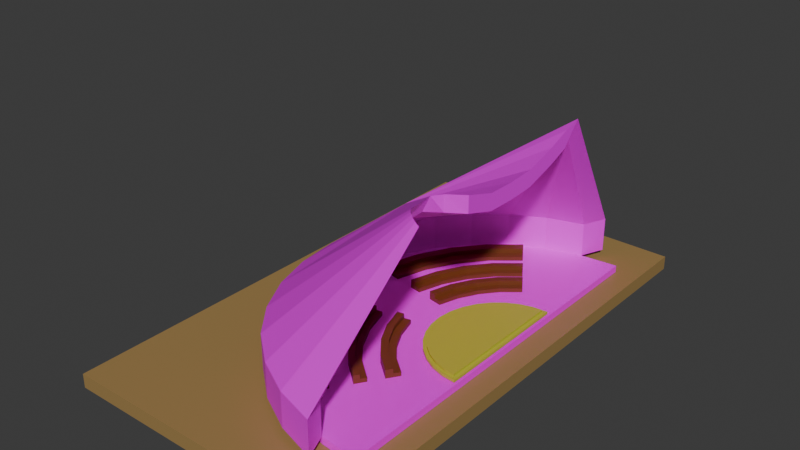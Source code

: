 # Source: Chapiteau.blend  (saved by Blender 4.0.36; exported with 4.5.12 LTS)
import bpy
from mathutils import Matrix  # noqa: F401  (used for matrix-valued properties, if any)

bpy.ops.wm.read_factory_settings(use_empty=True)
scene = bpy.context.scene
scene.name = 'Scene'

# ---- images (referenced by path relative to the original .blend; pixels are not part of the script)
import os
ASSET_DIR = os.environ.get("B2B_ASSET_DIR", "")  # directory of the original .blend (textures are referenced by path, not embedded)
HERE = os.path.dirname(os.path.abspath(__file__))  # packed textures are extracted next to this script under _unpacked/

def load_image(name, relpath, width, height, colorspace="sRGB"):
    """Load a texture the original file referenced (path relative to the .blend, or extracted next to this script)."""
    p = next((c for c in (os.path.join(HERE, relpath), os.path.join(ASSET_DIR, relpath)) if relpath and os.path.exists(c)), "")
    if p:
        img = bpy.data.images.load(p, check_existing=True)
        img.name = name
    else:  # same state as the original file: an image datablock whose file is absent (Cycles renders it pink)
        img = bpy.data.images.new(name, width, height)
        img.source = "FILE"
        img.filepath = "//" + (relpath or name)
    img.colorspace_settings.name = colorspace
    return img
img_untitled = load_image('Untitled', '', 1024, 1024, 'sRGB')

# ---- materials (node trees are filled in below, after node groups)
mat_material_002 = bpy.data.materials.new('Material.002')
mat_material_002.use_transparent_shadow = False
mat_capiteau = bpy.data.materials.new('capiteau')
mat_capiteau.use_transparent_shadow = False
mat_material_003 = bpy.data.materials.new('Material.003')
mat_material_003.use_transparent_shadow = False
mat_material = bpy.data.materials.new('Material')
mat_material.use_transparent_shadow = False

# ---- material node trees
mat_material_002.use_nodes = True; mat_material_002.node_tree.nodes.clear()
_N = mat_material_002.node_tree.nodes; _L = mat_material_002.node_tree.links
n0 = _N.new('ShaderNodeBsdfPrincipled'); n0.name = 'Principled BSDF'; n0.location = (10, 300)
n0.inputs[0].default_value = (0.3486, 0.2216, 0.07884, 1.0)
n0.inputs[3].default_value = 1.45
n1 = _N.new('ShaderNodeOutputMaterial'); n1.name = 'Material Output'; n1.location = (300, 300)
_L.new(n0.outputs[0], n1.inputs[0])
n1.is_active_output = True
mat_capiteau.use_nodes = True; mat_capiteau.node_tree.nodes.clear()
_N = mat_capiteau.node_tree.nodes; _L = mat_capiteau.node_tree.links
n0 = _N.new('ShaderNodeBsdfPrincipled'); n0.name = 'Principled BSDF'; n0.location = (10, 300)
n0.inputs[3].default_value = 1.45
n1 = _N.new('ShaderNodeOutputMaterial'); n1.name = 'Material Output'; n1.location = (300, 300)
n2 = _N.new('ShaderNodeTexImage'); n2.name = 'Image Texture'; n2.location = (-280, 280)
n2.image = img_untitled
_L.new(n0.outputs[0], n1.inputs[0])
_L.new(n2.outputs[0], n0.inputs[0])
n1.is_active_output = True
mat_material_003.use_nodes = True; mat_material_003.node_tree.nodes.clear()
_N = mat_material_003.node_tree.nodes; _L = mat_material_003.node_tree.links
n0 = _N.new('ShaderNodeBsdfPrincipled'); n0.name = 'Principled BSDF'; n0.location = (10, 300)
n0.inputs[0].default_value = (0.179, 0.04641, 0.01175, 1.0)
n0.inputs[3].default_value = 1.45
n1 = _N.new('ShaderNodeOutputMaterial'); n1.name = 'Material Output'; n1.location = (300, 300)
_L.new(n0.outputs[0], n1.inputs[0])
n1.is_active_output = True
mat_material.use_nodes = True; mat_material.node_tree.nodes.clear()
_N = mat_material.node_tree.nodes; _L = mat_material.node_tree.links
n0 = _N.new('ShaderNodeBsdfPrincipled'); n0.name = 'Principled BSDF'; n0.location = (10, 300)
n0.inputs[0].default_value = (0.505, 0.5007, 0.04082, 1.0)
n0.inputs[3].default_value = 1.45
n1 = _N.new('ShaderNodeOutputMaterial'); n1.name = 'Material Output'; n1.location = (300, 300)
_L.new(n0.outputs[0], n1.inputs[0])
n1.is_active_output = True

# ---- world
world_world = bpy.data.worlds.new('World'); scene.world = world_world
world_world.use_nodes = True; world_world.node_tree.nodes.clear()
_N = world_world.node_tree.nodes; _L = world_world.node_tree.links
n0 = _N.new('ShaderNodeOutputWorld'); n0.name = 'World Output'; n0.location = (300, 300)
n1 = _N.new('ShaderNodeBackground'); n1.name = 'Background'; n1.location = (10, 300)
n1.inputs[0].default_value = (0.05088, 0.05088, 0.05088, 1.0)
_L.new(n1.outputs[0], n0.inputs[0])
n0.is_active_output = True
world_world.color = (0.05088, 0.05088, 0.05088)
world_world.use_sun_shadow = False
world_world.sun_shadow_jitter_overblur = 0.0

# ---- meshes
me_cube_001 = bpy.data.meshes.new('Cube.001')
me_cube_001.from_pydata([(-17.5, -17.5, -0.6397), (-17.5, -17.5, 0.6397), (-17.5, 17.5, -0.6397), (-17.5, 17.5, 0.6397), (-0.004248, 17.5, -0.6397), (-0.004248, 17.5, 0.6397), (0.3155, -17.5, -0.6397), (0.3155, -17.5, 0.6397), (0.3155, 17.51, -0.6397), (0.3155, 17.51, 0.6397), (0.3155, 17.5, -0.6397), (0.3155, 17.5, 0.6397)], [], [(0, 1, 3, 2), (2, 3, 5, 4), (1, 0, 6, 7), (7, 6, 8, 9), (4, 5, 11, 10), (1, 7, 9, 11, 3), (2, 4, 10, 8, 6, 0)])
_uv = me_cube_001.uv_layers.new(name='UVMap')
_uv.uv.foreach_set('vector', [0.375, 0.0, 0.625, 0.0, 0.625, 0.25, 0.375, 0.25, 0.375, 0.25, 0.625, 0.25, 0.625, 0.25, 0.375, 0.25, 0.625, 0.0, 0.375, 0.0, 0.375, 0.0, 0.625, 0.0, 0.625, 0.0, 0.375, 0.0, 0.375, 0.0, 0.625, 0.0, 0.375, 0.25, 0.625, 0.25, 0.625, 0.25, 0.375, 0.25, 0.625, 0.0, 0.625, 0.0, 0.625, 0.0, 0.0, 0.0, 0.625, 0.25, 0.375, 0.25, 0.375, 0.25, 0.375, 0.25, 0.375, 0.0, 0.375, 0.0, 0.375, 0.0])
me_cube_001.materials.append(mat_material_002)
me_cube_001.update()
me_cube_002 = bpy.data.meshes.new('Cube.002')
me_cube_002.from_pydata([(0.0, 17.5, 1.0), (-3.414, -17.16, 1.0), (-6.697, -16.17, 1.0), (-9.722, -14.55, 1.0), (-12.37, -12.37, 1.0), (-14.55, -9.722, 1.0), (-16.17, -6.697, 1.0), (-17.16, -3.414, 1.0), (-17.5, 0.0, 1.0), (-17.16, 3.414, 1.0), (-16.17, 6.697, 1.0), (-14.55, 9.722, 1.0), (-12.37, 12.37, 1.0), (-9.722, 14.55, 1.0), (-6.697, 16.17, 1.0), (-3.414, 17.16, 1.0), (-0.08194, 17.49, 1.0), (0.0, -17.5, 1.0), (-3.414, -17.16, 1.0), (-6.697, -16.17, 1.0), (-9.722, -14.55, 1.0), (-12.37, -12.37, 1.0), (-14.55, -9.722, 1.0), (-16.17, -6.697, 1.0), (-17.16, -3.414, 1.0), (-17.5, 0.0, 1.0), (-17.16, 3.414, 1.0), (-16.17, 6.697, 1.0), (-14.55, 9.722, 1.0), (-12.37, 12.37, 1.0), (-9.722, 14.55, 1.0), (-6.697, 16.17, 1.0), (-3.414, 17.16, 1.0), (-0.08194, 17.49, 1.0), (0.0, -17.5, 1.0), (-2.514, -19.36, 1.0), (-6.217, -18.23, 1.0), (-9.629, -16.41, 1.0), (-12.62, -13.96, 1.0), (-15.07, -10.96, 1.0), (-16.9, -7.553, 1.0), (-18.02, -3.85, 1.0), (-18.4, 6.068e-05, 1.0), (-18.02, 3.85, 1.0), (-16.9, 7.553, 1.0), (-15.07, 10.97, 1.0), (-12.62, 13.96, 1.0), (-9.629, 16.41, 1.0), (-6.217, 18.23, 1.0), (-2.514, 19.36, 1.0), (-6.697, -16.17, 4.166), (-3.414, -17.16, 4.166), (-9.722, -14.55, 4.166), (-12.37, -12.37, 4.166), (-14.55, -9.722, 4.166), (-16.17, -6.697, 4.166), (-17.16, -3.414, 4.166), (-17.5, 0.0, 4.166), (-17.16, 3.414, 4.166), (-16.17, 6.697, 4.166), (-14.55, 9.722, 4.166), (-12.37, 12.37, 4.166), (-9.722, 14.55, 4.166), (-6.697, 16.17, 4.166), (-3.414, 17.16, 4.166), (-6.217, -18.23, 4.166), (-2.514, -19.36, 4.166), (-9.629, -16.41, 4.166), (-12.62, -13.96, 4.166), (-15.07, -10.96, 4.166), (-16.9, -7.553, 4.166), (-18.02, -3.85, 4.166), (-18.4, 6.068e-05, 4.166), (-18.02, 3.85, 4.166), (-16.9, 7.553, 4.166), (-15.07, 10.97, 4.166), (-12.62, 13.96, 4.166), (-6.217, 18.23, 4.166), (-2.514, 19.36, 4.166), (0.0, 0.0, 1.0), (0.0, -8.75, 1.0), (0.0, 8.75, 1.0), (-0.8615, 8.75, 16.32), (0.0, 0.0, 14.05), (0.0, 8.75, 17.77), (0.0, 0.0, 15.5), (-10.04, 0.0, 9.273), (-10.04, 0.0, 10.62), (0.0, 5.187, 15.05), (0.0, 2.399, 14.2), (0.0, 7.162, 15.84), (0.0, -5.274, 14.93), (0.0, -2.486, 14.08), (0.0, 5.187, 16.51), (0.0, 2.399, 15.66), (0.0, 7.162, 17.3), (0.0, -5.274, 16.38), (0.0, -2.486, 15.53), (-12.62, 13.96, 4.181), (-9.629, 16.41, 4.181), (-6.217, 18.23, 4.181), (-3.414, -17.16, 1.0), (-3.414, 17.16, 1.0), (-2.514, -19.36, 1.0), (-2.514, 19.36, 1.0), (-2.48, -8.574, 15.77), (-2.059, -6.956, 16.3), (-0.6818, -4.916, 15.99), (-1.544, -6.061, 16.27), (-2.116, -9.061, 15.86), (-1.718, -9.459, 15.92), (-1.306, -9.789, 15.92), (-0.8638, -10.07, 15.88), (-0.368, -10.3, 15.78), (-2.517, -8.572, 15.74), (-3.489, -8.398, 14.23), (-2.822, -6.881, 14.81), (-1.501, -6.092, 14.86), (-1.222, -9.938, 14.6), (-1.675, -9.784, 14.62), (-2.111, -9.568, 14.6), (-2.545, -9.28, 14.54), (-2.993, -8.901, 14.43), (-3.474, -8.4, 14.24), (-6.697, -16.17, 0.3564), (-3.414, -17.16, 0.3564), (-9.722, -14.55, 0.3564), (-12.37, -12.37, 0.3564), (-14.55, -9.722, 0.3564), (-16.17, -6.697, 0.3564), (-17.16, -3.414, 0.3564), (-17.5, 0.0, 0.3564), (-17.16, 3.414, 0.3564), (-16.17, 6.697, 0.3564), (-14.55, 9.722, 0.3564), (-12.37, 12.37, 0.3564), (-9.722, 14.55, 0.3564), (-6.697, 16.17, 0.3564), (-3.414, 17.16, 0.3564), (-0.08194, 17.49, 0.3564), (-1.284e-09, 17.5, 0.3564), (-1.284e-09, -8.75, 0.3564), (-1.284e-09, -17.5, 0.3564), (-1.284e-09, 8.75, 0.3564), (-1.284e-09, 0.0, 0.3564), (-6.697, -16.17, 1.0), (-3.414, -17.16, 1.0), (-9.722, -14.55, 1.0), (-12.37, -12.37, 1.0), (-14.55, -9.722, 1.0), (-16.17, -6.697, 1.0), (-17.16, -3.414, 1.0), (-16.17, 6.697, 1.0), (-17.16, 3.414, 1.0), (-14.55, 9.722, 1.0), (-12.37, 12.37, 1.0), (-9.722, 14.55, 1.0), (-6.697, 16.17, 1.0), (-3.414, 17.16, 1.0), (-14.55, -9.722, 4.166), (-12.37, -12.37, 4.166), (-9.722, -14.55, 4.166), (-6.697, -16.17, 4.166), (-3.414, -17.16, 4.166), (-3.414, 17.16, 4.166), (-6.697, 16.17, 4.166), (-16.17, -6.697, 4.166), (-17.16, -3.414, 4.166), (-16.17, 6.697, 4.166), (-17.16, 3.414, 4.166), (-14.55, 9.722, 4.166), (-12.37, 12.37, 4.166), (-9.722, 14.55, 4.166)], [(86, 87), (79, 146), (79, 145), (79, 147), (79, 148), (79, 149), (79, 150), (79, 151), (25, 79), (79, 153), (79, 152), (79, 154), (79, 155), (79, 156), (79, 157), (79, 158), (125, 144), (124, 144), (126, 144), (127, 144), (128, 144), (129, 144), (130, 144), (131, 144), (132, 144), (133, 144), (134, 144), (135, 144), (136, 144), (137, 144), (138, 144)], [(4, 127, 126, 3), (11, 10, 27, 28), (4, 3, 20, 21), (1, 17, 34, 18), (12, 11, 28, 29), (5, 4, 21, 22), (13, 12, 29, 30), (6, 5, 22, 23), (14, 13, 30, 31), (7, 6, 23, 24), (15, 14, 31, 32), (8, 7, 24, 25), (16, 15, 32, 33), (9, 8, 25, 26), (2, 1, 18, 19), (10, 9, 26, 27), (3, 2, 19, 20), (24, 56, 167, 151), (31, 32, 158, 157), (30, 31, 157, 156), (45, 75, 76, 46), (29, 30, 156, 155), (44, 74, 75, 45), (66, 103, 101, 51), (56, 55, 166, 167), (43, 73, 74, 44), (28, 29, 155, 154), (42, 72, 73, 43), (55, 54, 159, 166), (64, 63, 77, 78), (57, 72, 71, 56), (113, 118, 112), (58, 73, 72, 57), (50, 65, 66, 51), (59, 74, 73, 58), (52, 67, 65, 50), (60, 75, 74, 59), (53, 68, 67, 52), (61, 76, 75, 60), (54, 69, 68, 53), (55, 70, 69, 54), (56, 71, 70, 55), (48, 77, 78, 49), (25, 57, 56, 24), (35, 66, 65, 36), (26, 58, 57, 25), (36, 65, 67, 37), (27, 28, 154, 152), (37, 67, 68, 38), (54, 53, 160, 159), (38, 68, 69, 39), (26, 27, 152, 153), (39, 69, 70, 40), (53, 52, 161, 160), (40, 70, 71, 41), (52, 50, 162, 161), (41, 71, 72, 42), (120, 119, 50, 52), (86, 56, 57), (56, 86, 55), (115, 55, 86, 116), (57, 58, 86), (58, 59, 86), (82, 86, 59), (59, 60, 82), (60, 61, 82), (61, 62, 82), (62, 63, 82), (64, 82, 63), (78, 77, 84), (75, 84, 76), (84, 75, 74), (73, 87, 74), (74, 87, 84), (87, 73, 72), (71, 87, 72), (71, 70, 87), (105, 106, 87, 70, 114), (83, 92, 86), (83, 86, 89), (89, 86, 88), (88, 86, 90), (86, 82, 90), (92, 91, 86), (91, 117, 86), (47, 46, 98, 99), (48, 47, 99, 100), (100, 99, 62, 63), (62, 99, 98, 61), (84, 100, 99), (84, 99, 98), (85, 87, 97), (97, 87, 107, 96), (107, 87, 108), (85, 94, 87), (94, 93, 87), (93, 95, 87), (87, 95, 84), (84, 95, 90, 82), (88, 90, 95, 93), (89, 88, 93, 94), (85, 83, 89, 94), (85, 97, 92, 83), (92, 97, 96, 91), (78, 64, 102, 104), (47, 48, 31, 30), (47, 30, 29, 46), (29, 46, 45, 28), (28, 27, 44, 45), (27, 26, 43, 44), (26, 43, 42, 25), (25, 42, 41, 24), (24, 41, 40, 23), (23, 22, 39, 40), (22, 39, 38, 21), (21, 38, 37, 20), (20, 19, 36, 37), (104, 102, 31, 48), (36, 19, 101, 103), (87, 106, 108), (65, 66, 113, 112), (67, 65, 112, 111), (68, 67, 111, 110), (70, 69, 109, 114), (69, 68, 110, 109), (86, 117, 116), (55, 115, 123, 122, 54), (54, 122, 121, 53), (53, 121, 120, 52), (51, 50, 119, 118), (107, 108, 96), (106, 116, 117, 108), (105, 114, 123, 115, 116, 106), (123, 114, 105, 109, 122), (122, 109, 121), (110, 120, 121, 109), (111, 119, 120, 110), (111, 112, 118, 119), (84, 82, 164, 78), (118, 113, 66, 163), (91, 96, 108, 117), (124, 125, 142, 141, 144, 143, 140, 139, 138, 137, 136, 135, 134, 133, 132, 131, 130, 129, 128, 127, 126), (1, 125, 142, 17), (12, 135, 134, 11), (5, 128, 127, 4), (13, 136, 135, 12), (6, 129, 128, 5), (14, 137, 136, 13), (7, 130, 129, 6), (15, 138, 137, 14), (8, 131, 130, 7), (16, 139, 138, 15), (79, 144, 143, 81), (9, 132, 131, 8), (2, 124, 125, 1), (0, 140, 139, 16), (80, 141, 144, 79), (10, 133, 132, 9), (3, 126, 124, 2), (17, 142, 141, 80), (81, 143, 140, 0), (11, 134, 133, 10), (0, 16, 33, 32, 64, 102, 31, 30, 29, 28, 27, 26, 25, 24, 23, 22, 21, 20, 19, 101, 51, 18, 34, 17, 80, 79, 81), (151, 167, 166, 150), (150, 166, 159, 149), (149, 159, 160, 148), (148, 160, 161, 147), (147, 161, 162, 145), (145, 162, 163, 146), (158, 164, 165, 157), (152, 168, 169, 153), (154, 170, 168, 152), (155, 171, 170, 154), (156, 172, 171, 155), (157, 165, 172, 156), (59, 58, 169, 168), (18, 19, 145, 146), (51, 18, 146, 163), (60, 59, 168, 170), (19, 20, 147, 145), (61, 60, 170, 171), (20, 21, 148, 147), (21, 22, 149, 148), (62, 61, 171, 172), (32, 64, 164, 158), (63, 62, 172, 165), (22, 23, 150, 149), (58, 26, 153, 169), (64, 63, 165, 164), (23, 24, 151, 150), (50, 51, 163, 162)])
_uv = me_cube_002.uv_layers.new(name='UVMap')
_uv.uv.foreach_set('vector', [0.0, 0.0, 0.0, 0.0, 0.0, 0.0, 0.0, 0.0, 0.0, 0.0, 0.0, 0.0, 0.0, 0.0, 0.0, 0.0, 0.0, 0.0, 0.0, 0.0, 0.0, 0.0, 0.0, 0.0, 0.0, 0.0, 0.0, 0.0, 0.0, 0.0, 0.0, 0.0, 0.0, 0.0, 0.0, 0.0, 0.0, 0.0, 0.0, 0.0, 0.0, 0.0, 0.0, 0.0, 0.0, 0.0, 0.0, 0.0, 0.0, 0.0, 0.0, 0.0, 0.0, 0.0, 0.0, 0.0, 0.0, 0.0, 0.0, 0.0, 0.0, 0.0, 0.0, 0.0, 0.0, 0.0, 0.0, 0.0, 0.0, 0.0, 0.0, 0.0, 0.0, 0.0, 0.0, 0.0, 0.0, 0.0, 0.0, 0.0, 0.0, 0.0, 0.0, 0.0, 0.0, 0.0, 0.0, 0.0, 0.0, 0.0, 0.0, 0.0, 0.0, 0.0, 0.0, 0.0, 0.0, 0.0, 0.0, 0.0, 0.0, 0.0, 0.0, 0.0, 0.0, 0.0, 0.0, 0.0, 0.0, 0.0, 0.0, 0.0, 0.0, 0.0, 0.0, 0.0, 0.0, 0.0, 0.0, 0.0, 0.0, 0.0, 0.0, 0.0, 0.0, 0.0, 0.0, 0.0, 0.0, 0.0, 0.0, 0.0, 0.0, 0.0, 0.0, 0.0, 0.0, 0.0, 0.0, 0.0, 0.0, 0.0, 0.0, 0.0, 0.0, 0.0, 0.0, 0.0, 0.0, 0.0, 0.0, 0.0, 0.0, 0.0, 0.0, 0.0, 0.0, 0.0, 0.0, 0.0, 0.0, 0.0, 0.0, 0.0, 0.0, 0.0, 0.0, 0.0, 0.0, 0.0, 0.0, 0.0, 0.0, 0.0, 0.0, 0.0, 0.0, 0.0, 0.0, 0.0, 0.0, 0.0, 0.0, 0.0, 0.0, 0.0, 0.0, 0.0, 0.0, 0.0, 0.0, 0.0, 0.0, 0.0, 0.0, 0.0, 0.0, 0.0, 0.0, 0.0, 0.0, 0.0, 0.0, 0.0, 0.0, 0.0, 0.0, 0.0, 0.0, 0.0, 0.0, 0.0, 0.0, 0.0, 0.0, 0.0, 0.0, 0.0, 0.0, 0.0, 0.0, 0.0, 0.0, 0.0, 0.0, 0.0, 0.0, 0.0, 0.0, 0.0, 0.0, 0.0, 0.0, 0.0, 0.0, 0.0, 0.0, 0.0, 0.0, 0.0, 0.0, 0.0, 0.0, 0.0, 0.0, 0.0, 0.0, 0.0, 0.0, 0.0, 0.0, 0.0, 0.0, 0.0, 0.0, 0.0, 0.0, 0.0, 0.0, 0.0, 0.0, 0.0, 0.0, 0.0, 0.0, 0.0, 0.0, 0.0, 0.0, 0.0, 0.0, 0.0, 0.0, 0.0, 0.0, 0.0, 0.0, 0.0, 0.0, 0.0, 0.0, 0.0, 0.0, 0.0, 0.0, 0.0, 0.0, 0.0, 0.0, 0.0, 0.0, 0.0, 0.0, 0.0, 0.0, 0.0, 0.0, 0.0, 0.0, 0.0, 0.0, 0.0, 0.0, 0.0, 0.0, 0.0, 0.0, 0.0, 0.0, 0.0, 0.0, 0.0, 0.0, 0.0, 0.0, 0.0, 0.0, 0.0, 0.0, 0.0, 0.0, 0.0, 0.0, 0.0, 0.0, 0.0, 0.0, 0.0, 0.0, 0.0, 0.0, 0.0, 0.0, 0.0, 0.0, 0.0, 0.0, 0.0, 0.0, 0.0, 0.0, 0.0, 0.0, 0.0, 0.0, 0.0, 0.0, 0.0, 0.0, 0.0, 0.0, 0.0, 0.0, 0.0, 0.0, 0.0, 0.0, 0.0, 0.0, 0.0, 0.0, 0.0, 0.0, 0.0, 0.0, 0.0, 0.0, 0.0, 0.0, 0.0, 0.0, 0.0, 0.0, 0.0, 0.0, 0.0, 0.0, 0.0, 0.0, 0.0, 0.0, 0.0, 0.0, 0.0, 0.0, 0.0, 0.0, 0.0, 0.0, 0.0, 0.0, 0.0, 0.0, 0.0, 0.0, 0.0, 0.0, 0.0, 0.0, 0.0, 0.0, 0.0, 0.0, 0.0, 0.0, 0.0, 0.0, 0.0, 0.0, 0.0, 0.0, 0.0, 0.0, 0.0, 0.0, 0.0, 0.0, 0.0, 0.0, 0.0, 0.0, 0.0, 0.0, 0.0, 0.0, 0.0, 0.0, 0.0, 0.0, 0.0, 0.0, 0.0, 0.0, 0.0, 0.0, 0.0, 0.0, 0.0, 0.0, 0.0, 0.0, 0.0, 0.0, 0.0, 0.0, 0.0, 0.0, 0.0, 0.0, 0.0, 0.0, 0.0, 0.0, 0.0, 0.0, 0.0, 0.0, 0.0, 0.0, 0.0, 0.0, 0.0, 0.0, 0.0, 0.0, 0.0, 0.0, 0.0, 0.0, 0.0, 0.0, 0.0, 0.0, 0.0, 0.0, 0.0, 0.0, 0.0, 0.0, 0.0, 0.0, 0.0, 0.0, 0.0, 0.0, 0.0, 0.0, 0.0, 0.0, 0.0, 0.0, 0.0, 0.0, 0.0, 0.0, 0.0, 0.0, 0.0, 0.0, 0.0, 0.0, 0.0, 0.0, 0.0, 0.0, 0.0, 0.0, 0.0, 0.0, 0.0, 0.0, 0.0, 0.0, 0.0, 0.0, 0.0, 0.0, 0.0, 0.0, 0.0, 0.0, 0.0, 0.0, 0.0, 0.0, 0.0, 0.0, 0.0, 0.0, 0.0, 0.0, 0.0, 0.0, 0.0, 0.0, 0.0, 0.0, 0.0, 0.0, 0.0, 0.0, 0.0, 0.0, 0.0, 0.0, 0.0, 0.0, 0.0, 0.0, 0.0, 0.0, 0.0, 0.0, 0.0, 0.0, 0.0, 0.0, 0.0, 0.0, 0.0, 0.0, 0.0, 0.0, 0.0, 0.0, 0.0, 0.0, 0.0, 0.0, 0.0, 0.0, 0.0, 0.0, 0.0, 0.0, 0.0, 0.0, 0.0, 0.0, 0.0, 0.0, 0.0, 0.0, 0.0, 0.0, 0.0, 0.0, 0.0, 0.0, 0.0, 0.0, 0.0, 0.0, 0.0, 0.0, 0.0, 0.0, 0.0, 0.0, 0.0, 0.0, 0.0, 0.0, 0.0, 0.0, 0.0, 0.0, 0.0, 0.0, 0.0, 0.0, 0.0, 0.0, 0.0, 0.0, 0.0, 0.0, 0.0, 0.0, 0.0, 0.0, 0.0, 0.0, 0.0, 0.0, 0.0, 0.0, 0.0, 0.0, 0.0, 0.0, 0.0, 0.0, 0.0, 0.0, 0.0, 0.0, 0.0, 0.0, 0.0, 0.0, 0.0, 0.0, 0.0, 0.0, 0.0, 0.0, 0.0, 0.0, 0.0, 0.0, 0.0, 0.0, 0.0, 0.0, 0.0, 0.0, 0.0, 0.0, 0.0, 0.0, 0.0, 0.0, 0.0, 0.0, 0.0, 0.0, 0.0, 0.0, 0.0, 0.0, 0.0, 0.0, 0.0, 0.0, 0.0, 0.0, 0.0, 0.0, 0.0, 0.0, 0.0, 0.0, 0.0, 0.0, 0.0, 0.0, 0.0, 0.0, 0.0, 0.0, 0.0, 0.0, 0.0, 0.0, 0.0, 0.0, 0.0, 0.0, 0.0, 0.0, 0.0, 0.0, 0.0, 0.0, 0.0, 0.0, 0.0, 0.0, 0.0, 0.0, 0.0, 0.0, 0.0, 0.0, 0.0, 0.0, 0.0, 0.0, 0.0, 0.0, 0.0, 0.0, 0.0, 0.0, 0.0, 0.0, 0.0, 0.0, 0.0, 0.0, 0.0, 0.0, 0.0, 0.0, 0.0, 0.0, 0.0, 0.0, 0.0, 0.0, 0.0, 0.0, 0.0, 0.0, 0.0, 0.0, 0.0, 0.0, 0.0, 0.0, 0.0, 0.0, 0.0, 0.0, 0.0, 0.0, 0.0, 0.0, 0.0, 0.0, 0.0, 0.0, 0.0, 0.0, 0.0, 0.0, 0.0, 0.0, 0.0, 0.0, 0.0, 0.0, 0.0, 0.0, 0.0, 0.0, 0.0, 0.0, 0.0, 0.0, 0.0, 0.0, 0.0, 0.0, 0.0, 0.0, 0.0, 0.0, 0.0, 0.0, 0.0, 0.0, 0.0, 0.0, 0.0, 0.0, 0.0, 0.0, 0.0, 0.0, 0.0, 0.0, 0.0, 0.0, 0.0, 0.0, 0.0, 0.0, 0.0, 0.0, 0.0, 0.0, 0.0, 0.0, 0.0, 0.0, 0.0, 0.0, 0.0, 0.0, 0.0, 0.0, 0.0, 0.0, 0.0, 0.0, 0.0, 0.0, 0.0, 0.0, 0.0, 0.0, 0.0, 0.0, 0.0, 0.0, 0.0, 0.0, 0.0, 0.0, 0.0, 0.0, 0.0, 0.0, 0.0, 0.0, 0.0, 0.0, 0.0, 0.0, 0.0, 0.0, 0.0, 0.0, 0.0, 0.0, 0.0, 0.0, 0.0, 0.0, 0.0, 0.0, 0.0, 0.0, 0.0, 0.0, 0.0, 0.0, 0.0, 0.0, 0.0, 0.0, 0.0, 0.0, 0.0, 0.0, 0.0, 0.0, 0.0, 0.0, 0.0, 0.0, 0.0, 0.0, 0.0, 0.0, 0.0, 0.0, 0.0, 0.0, 0.0, 0.0, 0.0, 0.0, 0.0, 0.0, 0.0, 0.0, 0.0, 0.0, 0.0, 0.0, 0.0, 0.0, 0.0, 0.0, 0.0, 0.0, 0.0, 0.0, 0.0, 0.0, 0.0, 0.0, 0.0, 0.0, 0.0, 0.0, 0.0, 0.0, 0.0, 0.0, 0.0, 0.0, 0.0, 0.0, 0.0, 0.0, 0.0, 0.0, 0.0, 0.0, 0.0, 0.0, 0.0, 0.0, 0.0, 0.0, 0.0, 0.0, 0.0, 0.0, 0.0, 0.0, 0.0, 0.0, 0.0, 0.0, 0.0, 0.0, 0.0, 0.0, 0.0, 0.0, 0.0, 0.0, 0.0, 0.0, 0.0, 0.0, 0.0, 0.0, 0.0, 0.0, 0.0, 0.0, 0.0, 0.0, 0.0, 0.0, 0.0, 0.0, 0.0, 0.0, 0.0, 0.0, 0.0, 0.0, 0.0, 0.0, 0.0, 0.0, 0.0, 0.0, 0.0, 0.0, 0.0, 0.0, 0.0, 0.0, 0.0, 0.0, 0.0, 0.0, 0.0, 0.0, 0.0, 0.0, 0.0, 0.0, 0.0, 0.0, 0.0, 0.0, 0.0, 0.0, 0.0, 0.0, 0.0, 0.0, 0.0, 0.0, 0.0, 0.0, 0.0, 0.0, 0.0, 0.0, 0.0, 0.0, 0.0, 0.0, 0.0, 0.0, 0.0, 0.0, 0.0, 0.0, 0.0, 0.0, 0.0, 0.0, 0.0, 0.0, 0.0, 0.0, 0.0, 0.0, 0.0, 0.0, 0.0, 0.0, 0.0, 0.0, 0.0, 0.0, 0.0, 0.0, 0.0, 0.0, 0.0, 0.0, 0.0, 0.0, 0.0, 0.0, 0.0, 0.0, 0.0, 0.0, 0.0, 0.0, 0.0, 0.0, 0.0, 0.0, 0.0, 0.0, 0.0, 0.0, 0.0, 0.0, 0.0, 0.0, 0.0, 0.0, 0.0, 0.0, 0.0, 0.0, 0.0, 0.0, 0.0, 0.0, 0.0, 0.0, 0.0, 0.0, 0.0, 0.0, 0.0, 0.0, 0.0, 0.0, 0.0, 0.0, 0.0, 0.0, 0.0, 0.0, 0.0, 0.0, 0.0, 0.0, 0.0, 0.0, 0.0, 0.0, 0.0, 0.0, 0.0, 0.0, 0.0, 0.0, 0.0, 0.0, 0.0, 0.0, 0.0, 0.0, 0.0, 0.0, 0.0, 0.0, 0.0, 0.0, 0.0, 0.0, 0.0, 0.0, 0.0, 0.0, 0.0, 0.0, 0.0, 0.0, 0.0, 0.0, 0.0, 0.0, 0.0, 0.0, 0.0, 0.0, 0.0, 0.0, 0.0, 0.0, 0.0, 0.0, 0.0, 0.0, 0.0, 0.0, 0.0, 0.0, 0.0, 0.0, 0.0, 0.0, 0.0, 0.0, 0.0, 0.0, 0.0, 0.0, 0.0, 0.0, 0.0, 0.0, 0.0, 0.0, 0.0, 0.0, 0.0, 0.0, 0.0, 0.0, 0.0, 0.0, 0.0, 0.0, 0.0, 0.0, 0.0, 0.0, 0.0, 0.0, 0.0, 0.0, 0.0, 0.0, 0.0, 0.0, 0.0, 0.0, 0.0, 0.0, 0.0, 0.0, 0.0, 0.0, 0.0, 0.0, 0.0, 0.0, 0.0, 0.0, 0.0, 0.0, 0.0, 0.0, 0.0, 0.0, 0.0, 0.0, 0.0, 0.0, 0.0, 0.0, 0.0, 0.0, 0.0, 0.0, 0.0, 0.0, 0.0, 0.0, 0.0, 0.0, 0.0, 0.0, 0.0, 0.0, 0.0, 0.0, 0.0, 0.0, 0.0, 0.0, 0.0, 0.0, 0.0, 0.0, 0.0, 0.0, 0.0, 0.0, 0.0, 0.0, 0.0, 0.0, 0.0, 0.0, 0.0, 0.0, 0.0, 0.0, 0.0, 0.0, 0.0, 0.0, 0.0, 0.0, 0.0, 0.0, 0.0, 0.0, 0.0, 0.0, 0.0, 0.0, 0.0, 0.0, 0.0, 0.0, 0.0, 0.0, 0.0, 0.0, 0.0, 0.0, 0.0, 0.0, 0.0, 0.0, 0.0, 0.0, 0.0, 0.0, 0.0, 0.0, 0.0, 0.0, 0.0, 0.0, 0.0, 0.0, 0.0, 0.0, 0.0, 0.0, 0.0, 0.0, 0.0, 0.0, 0.0, 0.0, 0.0, 0.0, 0.0, 0.0, 0.0, 0.0, 0.0, 0.0, 0.0, 0.0, 0.0, 0.0, 0.0, 0.0, 0.0, 0.0, 0.0, 0.0, 0.0, 0.0, 0.0, 0.0, 0.0, 0.0, 0.0, 0.0, 0.0, 0.0, 0.0, 0.0, 0.0, 0.0, 0.0, 0.0, 0.0, 0.0, 0.0, 0.0, 0.0, 0.0, 0.0, 0.0, 0.0, 0.0, 0.0, 0.0, 0.0, 0.0, 0.0, 0.0, 0.0, 0.0, 0.0, 0.0, 0.0, 0.0, 0.0, 0.0, 0.0, 0.0, 0.0, 0.0, 0.0, 0.0, 0.0, 0.0, 0.0, 0.0, 0.0, 0.0, 0.0, 0.0, 0.0, 0.0, 0.0, 0.0, 0.0, 0.0, 0.0, 0.0, 0.0, 0.0, 0.0, 0.0, 0.0, 0.0, 0.0, 0.0, 0.0, 0.0, 0.0, 0.0, 0.0, 0.0, 0.0, 0.0, 0.0, 0.0, 0.0, 0.0, 0.0, 0.0, 0.0, 0.0, 0.0, 0.0, 0.0, 0.0, 0.0, 0.0, 0.0, 0.0, 0.0, 0.0, 0.0, 0.0, 0.0, 0.0, 0.0, 0.0, 0.0, 0.0, 0.0, 0.0, 0.0, 0.0, 0.0, 0.0, 0.0, 0.0, 0.0, 0.0, 0.0, 0.0, 0.0, 0.0, 0.0, 0.0, 0.0, 0.0, 0.0, 0.0, 0.0, 0.0, 0.0, 0.0, 0.0, 0.0, 0.0, 0.0, 0.0, 0.0, 0.0, 0.0, 0.0, 0.0, 0.0, 0.0, 0.0, 0.0, 0.0, 0.0, 0.0, 0.0, 0.0, 0.0, 0.0, 0.0, 0.0, 0.0, 0.0, 0.0, 0.0, 0.0, 0.0, 0.0, 0.0, 0.0, 0.0, 0.0, 0.0, 0.0, 0.0, 0.0, 0.0, 0.0, 0.0, 0.0, 0.0, 0.0, 0.0, 0.0, 0.0, 0.0, 0.0, 0.0, 0.0, 0.0, 0.0, 0.0, 0.0, 0.0, 0.0, 0.0, 0.0, 0.0, 0.0, 0.0, 0.0, 0.0, 0.0, 0.0, 0.0, 0.0, 0.0, 0.0, 0.0, 0.0, 0.0, 0.0, 0.0, 0.0, 0.0, 0.0, 0.0, 0.0, 0.0, 0.0, 0.0, 0.0, 0.0, 0.0, 0.0])
me_cube_002.materials.append(mat_capiteau)
me_cube_002.update()
me_circle_005 = bpy.data.meshes.new('Circle.005')
me_circle_005.from_pydata([(-0.5556, 0.8315, 0.0), (-0.7071, 0.7071, 0.0), (-0.8315, 0.5556, 0.0), (-0.9239, 0.3827, 0.0), (-0.9808, 0.1951, 0.0), (-0.9808, -0.1951, 0.0), (-0.9239, -0.3827, 0.0), (-0.8315, -0.5556, 0.0), (-0.7071, -0.7071, 0.0), (-0.5556, -0.8315, 0.0), (-0.8588, 1.285, 0.0), (-1.093, 1.093, 0.0), (-1.285, 0.8588, 0.0), (-1.428, 0.5916, 0.0), (-1.516, 0.3016, 0.0), (-1.516, -0.3016, 0.0), (-1.428, -0.5916, 0.0), (-1.285, -0.8588, 0.0), (-1.093, -1.093, 0.0), (-0.8588, -1.285, 0.0), (-0.7751, 1.16, 0.0), (-0.9865, 0.9865, 0.0), (-1.16, 0.7751, 0.0), (-1.289, 0.5339, 0.0), (-1.368, 0.2722, 0.0), (-1.368, -0.2722, 0.0), (-1.289, -0.5339, 0.0), (-1.16, -0.7751, 0.0), (-0.9865, -0.9865, 0.0), (-0.7751, -1.16, 0.0), (-0.6814, 1.02, 0.0), (-0.8672, 0.8672, 0.0), (-1.02, 0.6814, 0.0), (-1.133, 0.4693, 0.0), (-1.203, 0.2393, 0.0), (-1.203, -0.2393, 0.0), (-1.133, -0.4693, 0.0), (-1.02, -0.6814, 0.0), (-0.8672, -0.8672, 0.0), (-0.6814, -1.02, 0.0), (-0.6271, 0.9385, 0.0), (-0.7981, 0.7981, 0.0), (-0.9385, 0.6271, 0.0), (-1.043, 0.4319, 0.0), (-1.107, 0.2202, 0.0), (-1.107, -0.2202, 0.0), (-1.043, -0.4319, 0.0), (-0.9385, -0.6271, 0.0), (-0.7981, -0.7981, 0.0), (-0.6271, -0.9385, 0.0), (-0.4918, 0.7361, 0.0), (-0.626, 0.626, 0.0), (-0.7361, 0.4918, 0.0), (-0.8179, 0.3388, 0.0), (-0.8683, 0.1727, 0.0), (-0.8683, -0.1727, 0.0), (-0.8179, -0.3388, 0.0), (-0.7361, -0.4918, 0.0), (-0.626, -0.626, 0.0), (-0.4918, -0.7361, 0.0), (-0.5237, -0.7838, 0.0), (-1.285, -0.8588, 0.07268), (-1.516, -0.3016, 0.07268), (-1.428, -0.5916, 0.07268), (-0.9245, -0.1839, 0.0), (-0.9245, 0.1839, 0.0), (-1.516, 0.3016, 0.07268), (-1.428, 0.5916, 0.07268), (-1.285, 0.8588, 0.07268), (-0.5237, 0.7838, 0.0), (-0.6542, -0.9791, 0.0), (-0.8588, 1.285, 0.07268), (-1.093, 1.093, 0.07268), (-0.5556, -0.8315, 0.07268), (-1.155, -0.2297, 0.0), (-1.155, 0.2297, 0.0), (-0.7071, -0.7071, 0.07268), (-0.8315, -0.5556, 0.07268), (-0.9808, -0.1951, 0.07268), (-0.6542, 0.9791, 0.0), (-0.817, 1.223, 0.0), (-0.9239, -0.3827, 0.07268), (-0.9808, 0.1951, 0.07268), (-0.9239, 0.3827, 0.07268), (-1.442, 0.2869, 0.0), (-1.442, -0.2869, 0.0), (-0.8315, 0.5556, 0.07268), (-0.5556, 0.8315, 0.07268), (-0.7071, 0.7071, 0.07268), (-0.817, -1.223, 0.0), (-0.7071, 0.7071, 0.03493), (-0.5556, 0.8315, 0.03493), (-0.8315, 0.5556, 0.03493), (-0.9239, 0.3827, 0.03493), (-0.9808, 0.1951, 0.03493), (-0.9239, -0.3827, 0.03493), (-0.9808, -0.1951, 0.03493), (-0.8315, -0.5556, 0.03493), (-0.7071, -0.7071, 0.03493), (-0.5556, -0.8315, 0.03493), (-0.5237, -0.7838, 0.03493), (-0.4918, -0.7361, 0.03493), (-1.093, 1.093, 0.03493), (-0.8588, 1.285, 0.03493), (-1.285, 0.8588, 0.03493), (-1.428, 0.5916, 0.03493), (-1.516, 0.3016, 0.03493), (-1.428, -0.5916, 0.03493), (-1.516, -0.3016, 0.03493), (-1.285, -0.8588, 0.03493), (-1.093, -1.093, 0.03493), (-0.8588, -1.285, 0.03493), (-0.9865, 0.9865, 0.03493), (-0.7751, 1.16, 0.03493), (-1.16, 0.7751, 0.03493), (-1.289, 0.5339, 0.03493), (-1.368, 0.2722, 0.03493), (-1.289, -0.5339, 0.03493), (-1.368, -0.2722, 0.03493), (-1.16, -0.7751, 0.03493), (-0.9865, -0.9865, 0.03493), (-0.7751, -1.16, 0.03493), (-0.8672, 0.8672, 0.03493), (-0.6814, 1.02, 0.03493), (-1.02, 0.6814, 0.03493), (-1.133, 0.4693, 0.03493), (-1.203, 0.2393, 0.03493), (-1.133, -0.4693, 0.03493), (-1.203, -0.2393, 0.03493), (-1.02, -0.6814, 0.03493), (-0.8672, -0.8672, 0.03493), (-0.6814, -1.02, 0.03493), (-0.7981, 0.7981, 0.03493), (-0.6271, 0.9385, 0.03493), (-0.9385, 0.6271, 0.03493), (-1.043, 0.4319, 0.03493), (-1.107, 0.2202, 0.03493), (-1.043, -0.4319, 0.03493), (-1.107, -0.2202, 0.03493), (-0.9385, -0.6271, 0.03493), (-0.7981, -0.7981, 0.03493), (-0.6271, -0.9385, 0.03493), (-0.626, 0.626, 0.03493), (-0.4918, 0.7361, 0.03493), (-0.7361, 0.4918, 0.03493), (-0.8179, 0.3388, 0.03493), (-0.8683, 0.1727, 0.03493), (-0.8179, -0.3388, 0.03493), (-0.8683, -0.1727, 0.03493), (-0.7361, -0.4918, 0.03493), (-0.626, -0.626, 0.03493), (-0.6665, -0.6665, 0.03493), (-0.7838, -0.5237, 0.03493), (-0.8709, -0.3607, 0.03493), (-0.9245, -0.1839, 0.03493), (-0.9245, 0.1839, 0.03493), (-0.8709, 0.3607, 0.03493), (-0.7838, 0.5237, 0.03493), (-0.6665, 0.6665, 0.03493), (-0.5237, 0.7838, 0.03493), (-0.6542, -0.9791, 0.03493), (-0.8327, -0.8327, 0.03493), (-0.9791, -0.6542, 0.03493), (-1.088, -0.4506, 0.03493), (-1.155, -0.2297, 0.03493), (-1.155, 0.2297, 0.03493), (-1.088, 0.4506, 0.03493), (-0.9791, 0.6542, 0.03493), (-0.8327, 0.8327, 0.03493), (-0.6542, 0.9791, 0.03493), (-0.817, 1.223, 0.03493), (-1.04, 1.04, 0.03493), (-1.223, 0.817, 0.03493), (-1.359, 0.5627, 0.03493), (-1.442, 0.2869, 0.03493), (-1.442, -0.2869, 0.03493), (-1.359, -0.5627, 0.03493), (-1.223, -0.817, 0.03493), (-1.04, -1.04, 0.03493), (-0.817, -1.223, 0.03493), (-1.093, -1.093, 0.07268), (-0.8588, -1.285, 0.07268), (-0.8672, 0.8672, 0.07268), (-0.6814, 1.02, 0.07268), (-1.02, 0.6814, 0.07268), (-1.133, 0.4693, 0.07268), (-1.203, 0.2393, 0.07268), (-1.133, -0.4693, 0.07268), (-1.203, -0.2393, 0.07268), (-1.02, -0.6814, 0.07268), (-0.8672, -0.8672, 0.07268), (-0.6814, -1.02, 0.07268), (-0.5237, -0.7838, 0.07268), (-0.6665, -0.6665, 0.07268), (-0.7838, -0.5237, 0.07268), (-0.8709, -0.3607, 0.07268), (-0.9245, -0.1839, 0.07268), (-0.9245, 0.1839, 0.07268), (-0.8709, 0.3607, 0.07268), (-0.7838, 0.5237, 0.07268), (-0.6665, 0.6665, 0.07268), (-0.5237, 0.7838, 0.07268), (-0.6542, -0.9791, 0.07268), (-0.8327, -0.8327, 0.07268), (-0.9791, -0.6542, 0.07268), (-1.088, -0.4506, 0.07268), (-1.155, -0.2297, 0.07268), (-1.155, 0.2297, 0.07268), (-1.088, 0.4506, 0.07268), (-0.9791, 0.6542, 0.07268), (-0.8327, 0.8327, 0.07268), (-0.6542, 0.9791, 0.07268), (-0.817, 1.223, 0.07268), (-1.04, 1.04, 0.07268), (-1.223, 0.817, 0.07268), (-1.359, 0.5627, 0.07268), (-1.442, 0.2869, 0.07268), (-1.442, -0.2869, 0.07268), (-1.359, -0.5627, 0.07268), (-1.223, -0.817, 0.07268), (-1.04, -1.04, 0.07268), (-0.817, -1.223, 0.07268)], [], [(41, 132, 134, 42), (64, 154, 148, 55), (24, 116, 174, 84), (40, 133, 132, 41), (19, 111, 110, 18), (18, 110, 109, 17), (17, 109, 107, 16), (39, 131, 130, 38), (16, 107, 108, 15), (38, 130, 129, 37), (80, 170, 113, 20), (37, 129, 127, 36), (58, 150, 101, 59), (36, 127, 128, 35), (57, 149, 150, 58), (79, 169, 133, 40), (0, 91, 159, 69), (14, 106, 105, 13), (56, 147, 149, 57), (13, 105, 104, 12), (30, 123, 169, 79), (55, 148, 147, 56), (12, 104, 102, 11), (34, 126, 125, 33), (89, 179, 111, 19), (11, 102, 103, 10), (33, 125, 124, 32), (44, 136, 165, 75), (65, 155, 94, 4), (32, 124, 122, 31), (53, 145, 146, 54), (59, 101, 100, 60), (75, 165, 126, 34), (31, 122, 123, 30), (52, 144, 145, 53), (74, 164, 138, 45), (5, 96, 154, 64), (15, 108, 175, 85), (51, 142, 144, 52), (9, 99, 98, 8), (35, 128, 164, 74), (50, 143, 142, 51), (8, 98, 97, 7), (28, 120, 121, 29), (84, 174, 106, 14), (7, 97, 95, 6), (27, 119, 120, 28), (49, 141, 160, 70), (151, 100, 101, 150), (152, 151, 150, 149), (153, 152, 149, 147), (154, 153, 147, 148), (156, 155, 146, 145), (157, 156, 145, 144), (158, 157, 144, 142), (159, 158, 142, 143), (161, 160, 141, 140), (162, 161, 140, 139), (163, 162, 139, 137), (164, 163, 137, 138), (166, 165, 136, 135), (167, 166, 135, 134), (168, 167, 134, 132), (169, 168, 132, 133), (170, 171, 112, 113), (171, 172, 114, 112), (172, 173, 115, 114), (173, 174, 116, 115), (175, 176, 117, 118), (176, 177, 119, 117), (177, 178, 120, 119), (178, 179, 121, 120), (108, 62, 217, 175), (109, 61, 63, 107), (154, 196, 195, 153), (174, 216, 66, 106), (107, 63, 62, 108), (156, 198, 197, 155), (106, 66, 67, 105), (157, 199, 198, 156), (105, 67, 68, 104), (158, 200, 199, 157), (104, 68, 72, 102), (159, 201, 200, 158), (103, 71, 212, 170), (102, 72, 71, 103), (91, 87, 201, 159), (161, 203, 202, 160), (162, 204, 203, 161), (99, 73, 76, 98), (163, 205, 204, 162), (98, 76, 77, 97), (131, 191, 190, 130), (164, 206, 205, 163), (97, 77, 81, 95), (130, 190, 189, 129), (42, 134, 135, 43), (20, 113, 112, 21), (85, 175, 118, 25), (54, 146, 155, 65), (43, 135, 136, 44), (21, 112, 114, 22), (1, 90, 91, 0), (22, 114, 115, 23), (2, 92, 90, 1), (23, 115, 116, 24), (3, 93, 92, 2), (45, 138, 137, 46), (10, 103, 170, 80), (4, 94, 93, 3), (29, 121, 179, 89), (69, 159, 143, 50), (46, 137, 139, 47), (47, 139, 140, 48), (25, 118, 117, 26), (70, 160, 131, 39), (60, 100, 99, 9), (48, 140, 141, 49), (26, 117, 119, 27), (6, 95, 96, 5), (87, 88, 200, 201), (88, 86, 199, 200), (86, 83, 198, 199), (83, 82, 197, 198), (78, 81, 195, 196), (81, 77, 194, 195), (77, 76, 193, 194), (76, 73, 192, 193), (183, 182, 210, 211), (182, 184, 209, 210), (184, 185, 208, 209), (185, 186, 207, 208), (188, 187, 205, 206), (187, 189, 204, 205), (189, 190, 203, 204), (190, 191, 202, 203), (180, 181, 221, 220), (61, 180, 220, 219), (63, 61, 219, 218), (62, 63, 218, 217), (67, 66, 216, 215), (68, 67, 215, 214), (72, 68, 214, 213), (71, 72, 213, 212), (153, 195, 194, 152), (110, 180, 61, 109), (152, 194, 193, 151), (111, 181, 180, 110), (151, 193, 192, 100), (160, 202, 191, 131), (179, 221, 181, 111), (178, 220, 221, 179), (177, 219, 220, 178), (176, 218, 219, 177), (128, 188, 206, 164), (175, 217, 218, 176), (165, 207, 186, 126), (173, 215, 216, 174), (172, 214, 215, 173), (122, 182, 183, 123), (171, 213, 214, 172), (100, 192, 73, 99), (124, 184, 182, 122), (170, 212, 213, 171), (90, 88, 87, 91), (123, 183, 211, 169), (125, 185, 184, 124), (92, 86, 88, 90), (169, 211, 210, 168), (126, 186, 185, 125), (93, 83, 86, 92), (168, 210, 209, 167), (127, 187, 188, 128), (94, 82, 83, 93), (167, 209, 208, 166), (96, 78, 196, 154), (129, 189, 187, 127), (95, 81, 78, 96), (166, 208, 207, 165), (155, 197, 82, 94)])
_uv = me_circle_005.uv_layers.new(name='UVMap')
_uv.uv.foreach_set('vector', [0.0, 0.0, 0.0, 0.0, 0.0, 0.0, 0.0, 0.0, 0.0, 0.0, 0.0, 0.0, 0.0, 0.0, 0.0, 0.0, 0.0, 0.0, 0.0, 0.0, 0.0, 0.0, 0.0, 0.0, 0.0, 0.0, 0.0, 0.0, 0.0, 0.0, 0.0, 0.0, 0.0, 0.0, 0.0, 0.0, 0.0, 0.0, 0.0, 0.0, 0.0, 0.0, 0.0, 0.0, 0.0, 0.0, 0.0, 0.0, 0.0, 0.0, 0.0, 0.0, 0.0, 0.0, 0.0, 0.0, 0.0, 0.0, 0.0, 0.0, 0.0, 0.0, 0.0, 0.0, 0.0, 0.0, 0.0, 0.0, 0.0, 0.0, 0.0, 0.0, 0.0, 0.0, 0.0, 0.0, 0.0, 0.0, 0.0, 0.0, 0.0, 0.0, 0.0, 0.0, 0.0, 0.0, 0.0, 0.0, 0.0, 0.0, 0.0, 0.0, 0.0, 0.0, 0.0, 0.0, 0.0, 0.0, 0.0, 0.0, 0.0, 0.0, 0.0, 0.0, 0.0, 0.0, 0.0, 0.0, 0.0, 0.0, 0.0, 0.0, 0.0, 0.0, 0.0, 0.0, 0.0, 0.0, 0.0, 0.0, 0.0, 0.0, 0.0, 0.0, 0.0, 0.0, 0.0, 0.0, 0.0, 0.0, 0.0, 0.0, 0.0, 0.0, 0.0, 0.0, 0.0, 0.0, 0.0, 0.0, 0.0, 0.0, 0.0, 0.0, 0.0, 0.0, 0.0, 0.0, 0.0, 0.0, 0.0, 0.0, 0.0, 0.0, 0.0, 0.0, 0.0, 0.0, 0.0, 0.0, 0.0, 0.0, 0.0, 0.0, 0.0, 0.0, 0.0, 0.0, 0.0, 0.0, 0.0, 0.0, 0.0, 0.0, 0.0, 0.0, 0.0, 0.0, 0.0, 0.0, 0.0, 0.0, 0.0, 0.0, 0.0, 0.0, 0.0, 0.0, 0.0, 0.0, 0.0, 0.0, 0.0, 0.0, 0.0, 0.0, 0.0, 0.0, 0.0, 0.0, 0.0, 0.0, 0.0, 0.0, 0.0, 0.0, 0.0, 0.0, 0.0, 0.0, 0.0, 0.0, 0.0, 0.0, 0.0, 0.0, 0.0, 0.0, 0.0, 0.0, 0.0, 0.0, 0.0, 0.0, 0.0, 0.0, 0.0, 0.0, 0.0, 0.0, 0.0, 0.0, 0.0, 0.0, 0.0, 0.0, 0.0, 0.0, 0.0, 0.0, 0.0, 0.0, 0.0, 0.0, 0.0, 0.0, 0.0, 0.0, 0.0, 0.0, 0.0, 0.0, 0.0, 0.0, 0.0, 0.0, 0.0, 0.0, 0.0, 0.0, 0.0, 0.0, 0.0, 0.0, 0.0, 0.0, 0.0, 0.0, 0.0, 0.0, 0.0, 0.0, 0.0, 0.0, 0.0, 0.0, 0.0, 0.0, 0.0, 0.0, 0.0, 0.0, 0.0, 0.0, 0.0, 0.0, 0.0, 0.0, 0.0, 0.0, 0.0, 0.0, 0.0, 0.0, 0.0, 0.0, 0.0, 0.0, 0.0, 0.0, 0.0, 0.0, 0.0, 0.0, 0.0, 0.0, 0.0, 0.0, 0.0, 0.0, 0.0, 0.0, 0.0, 0.0, 0.0, 0.0, 0.0, 0.0, 0.0, 0.0, 0.0, 0.0, 0.0, 0.0, 0.0, 0.0, 0.0, 0.0, 0.0, 0.0, 0.0, 0.0, 0.0, 0.0, 0.0, 0.0, 0.0, 0.0, 0.0, 0.0, 0.0, 0.0, 0.0, 0.0, 0.0, 0.0, 0.0, 0.0, 0.0, 0.0, 0.0, 0.0, 0.0, 0.0, 0.0, 0.0, 0.0, 0.0, 0.0, 0.0, 0.0, 0.0, 0.0, 0.0, 0.0, 0.0, 0.0, 0.0, 0.0, 0.0, 0.0, 0.0, 0.0, 0.0, 0.0, 0.0, 0.0, 0.0, 0.0, 0.0, 0.0, 0.0, 0.0, 0.0, 0.0, 0.0, 0.0, 0.0, 0.0, 0.0, 0.0, 0.0, 0.0, 0.0, 0.0, 0.0, 0.0, 0.0, 0.0, 0.0, 0.0, 0.0, 0.0, 0.0, 0.0, 0.0, 0.0, 0.0, 0.0, 0.0, 0.0, 0.0, 0.0, 0.0, 0.0, 0.0, 0.0, 0.0, 0.0, 0.0, 0.0, 0.0, 0.0, 0.0, 0.0, 0.0, 0.0, 0.0, 0.0, 0.0, 0.0, 0.0, 0.0, 0.0, 0.0, 0.0, 0.0, 0.0, 0.0, 0.0, 0.0, 0.0, 0.0, 0.0, 0.0, 0.0, 0.0, 0.0, 0.0, 0.0, 0.0, 0.0, 0.0, 0.0, 0.0, 0.0, 0.0, 0.0, 0.0, 0.0, 0.0, 0.0, 0.0, 0.0, 0.0, 0.0, 0.0, 0.0, 0.0, 0.0, 0.0, 0.0, 0.0, 0.0, 0.0, 0.0, 0.0, 0.0, 0.0, 0.0, 0.0, 0.0, 0.0, 0.0, 0.0, 0.0, 0.0, 0.0, 0.0, 0.0, 0.0, 0.0, 0.0, 0.0, 0.0, 0.0, 0.0, 0.0, 0.0, 0.0, 0.0, 0.0, 0.0, 0.0, 0.0, 0.0, 0.0, 0.0, 0.0, 0.0, 0.0, 0.0, 0.0, 0.0, 0.0, 0.0, 0.0, 0.0, 0.0, 0.0, 0.0, 0.0, 0.0, 0.0, 0.0, 0.0, 0.0, 0.0, 0.0, 0.0, 0.0, 0.0, 0.0, 0.0, 0.0, 0.0, 0.0, 0.0, 0.0, 0.0, 0.0, 0.0, 0.0, 0.0, 0.0, 0.0, 0.0, 0.0, 0.0, 0.0, 0.0, 0.0, 0.0, 0.0, 0.0, 0.0, 0.0, 0.0, 0.0, 0.0, 0.0, 0.0, 0.0, 0.0, 0.0, 0.0, 0.0, 0.0, 0.0, 0.0, 0.0, 0.0, 0.0, 0.0, 0.0, 0.0, 0.0, 0.0, 0.0, 0.0, 0.0, 0.0, 0.0, 0.0, 0.0, 0.0, 0.0, 0.0, 0.0, 0.0, 0.0, 0.0, 0.0, 0.0, 0.0, 0.0, 0.0, 0.0, 0.0, 0.0, 0.0, 0.0, 0.0, 0.0, 0.0, 0.0, 0.0, 0.0, 0.0, 0.0, 0.0, 0.0, 0.0, 0.0, 0.0, 0.0, 0.0, 0.0, 0.0, 0.0, 0.0, 0.0, 0.0, 0.0, 0.0, 0.0, 0.0, 0.0, 0.0, 0.0, 0.0, 0.0, 0.0, 0.0, 0.0, 0.0, 0.0, 0.0, 0.0, 0.0, 0.0, 0.0, 0.0, 0.0, 0.0, 0.0, 0.0, 0.0, 0.0, 0.0, 0.0, 0.0, 0.0, 0.0, 0.0, 0.0, 0.0, 0.0, 0.0, 0.0, 0.0, 0.0, 0.0, 0.0, 0.0, 0.0, 0.0, 0.0, 0.0, 0.0, 0.0, 0.0, 0.0, 0.0, 0.0, 0.0, 0.0, 0.0, 0.0, 0.0, 0.0, 0.0, 0.0, 0.0, 0.0, 0.0, 0.0, 0.0, 0.0, 0.0, 0.0, 0.0, 0.0, 0.0, 0.0, 0.0, 0.0, 0.0, 0.0, 0.0, 0.0, 0.0, 0.0, 0.0, 0.0, 0.0, 0.0, 0.0, 0.0, 0.0, 0.0, 0.0, 0.0, 0.0, 0.0, 0.0, 0.0, 0.0, 0.0, 0.0, 0.0, 0.0, 0.0, 0.0, 0.0, 0.0, 0.0, 0.0, 0.0, 0.0, 0.0, 0.0, 0.0, 0.0, 0.0, 0.0, 0.0, 0.0, 0.0, 0.0, 0.0, 0.0, 0.0, 0.0, 0.0, 0.0, 0.0, 0.0, 0.0, 0.0, 0.0, 0.0, 0.0, 0.0, 0.0, 0.0, 0.0, 0.0, 0.0, 0.0, 0.0, 0.0, 0.0, 0.0, 0.0, 0.0, 0.0, 0.0, 0.0, 0.0, 0.0, 0.0, 0.0, 0.0, 0.0, 0.0, 0.0, 0.0, 0.0, 0.0, 0.0, 0.0, 0.0, 0.0, 0.0, 0.0, 0.0, 0.0, 0.0, 0.0, 0.0, 0.0, 0.0, 0.0, 0.0, 0.0, 0.0, 0.0, 0.0, 0.0, 0.0, 0.0, 0.0, 0.0, 0.0, 0.0, 0.0, 0.0, 0.0, 0.0, 0.0, 0.0, 0.0, 0.0, 0.0, 0.0, 0.0, 0.0, 0.0, 0.0, 0.0, 0.0, 0.0, 0.0, 0.0, 0.0, 0.0, 0.0, 0.0, 0.0, 0.0, 0.0, 0.0, 0.0, 0.0, 0.0, 0.0, 0.0, 0.0, 0.0, 0.0, 0.0, 0.0, 0.0, 0.0, 0.0, 0.0, 0.0, 0.0, 0.0, 0.0, 0.0, 0.0, 0.0, 0.0, 0.0, 0.0, 0.0, 0.0, 0.0, 0.0, 0.0, 0.0, 0.0, 0.0, 0.0, 0.0, 0.0, 0.0, 0.0, 0.0, 0.0, 0.0, 0.0, 0.0, 0.0, 0.0, 0.0, 0.0, 0.0, 0.0, 0.0, 0.0, 0.0, 0.0, 0.0, 0.0, 0.0, 0.0, 0.0, 0.0, 0.0, 0.0, 0.0, 0.0, 0.0, 0.0, 0.0, 0.0, 0.0, 0.0, 0.0, 0.0, 0.0, 0.0, 0.0, 0.0, 0.0, 0.0, 0.0, 0.0, 0.0, 0.0, 0.0, 0.0, 0.0, 0.0, 0.0, 0.0, 0.0, 0.0, 0.0, 0.0, 0.0, 0.0, 0.0, 0.0, 0.0, 0.0, 0.0, 0.0, 0.0, 0.0, 0.0, 0.0, 0.0, 0.0, 0.0, 0.0, 0.0, 0.0, 0.0, 0.0, 0.0, 0.0, 0.0, 0.0, 0.0, 0.0, 0.0, 0.0, 0.0, 0.0, 0.0, 0.0, 0.0, 0.0, 0.0, 0.0, 0.0, 0.0, 0.0, 0.0, 0.0, 0.0, 0.0, 0.0, 0.0, 0.0, 0.0, 0.0, 0.0, 0.0, 0.0, 0.0, 0.0, 0.0, 0.0, 0.0, 0.0, 0.0, 0.0, 0.0, 0.0, 0.0, 0.0, 0.0, 0.0, 0.0, 0.0, 0.0, 0.0, 0.0, 0.0, 0.0, 0.0, 0.0, 0.0, 0.0, 0.0, 0.0, 0.0, 0.0, 0.0, 0.0, 0.0, 0.0, 0.0, 0.0, 0.0, 0.0, 0.0, 0.0, 0.0, 0.0, 0.0, 0.0, 0.0, 0.0, 0.0, 0.0, 0.0, 0.0, 0.0, 0.0, 0.0, 0.0, 0.0, 0.0, 0.0, 0.0, 0.0, 0.0, 0.0, 0.0, 0.0, 0.0, 0.0, 0.0, 0.0, 0.0, 0.0, 0.0, 0.0, 0.0, 0.0, 0.0, 0.0, 0.0, 0.0, 0.0, 0.0, 0.0, 0.0, 0.0, 0.0, 0.0, 0.0, 0.0, 0.0, 0.0, 0.0, 0.0, 0.0, 0.0, 0.0, 0.0, 0.0, 0.0, 0.0, 0.0, 0.0, 0.0, 0.0, 0.0, 0.0, 0.0, 0.0, 0.0, 0.0, 0.0, 0.0, 0.0, 0.0, 0.0, 0.0, 0.0, 0.0, 0.0, 0.0, 0.0, 0.0, 0.0, 0.0, 0.0, 0.0, 0.0, 0.0, 0.0, 0.0, 0.0, 0.0, 0.0, 0.0, 0.0, 0.0, 0.0, 0.0, 0.0, 0.0, 0.0, 0.0, 0.0, 0.0, 0.0, 0.0, 0.0, 0.0, 0.0, 0.0, 0.0, 0.0, 0.0, 0.0, 0.0, 0.0, 0.0, 0.0, 0.0, 0.0, 0.0, 0.0, 0.0, 0.0, 0.0, 0.0, 0.0, 0.0, 0.0, 0.0, 0.0, 0.0, 0.0, 0.0, 0.0, 0.0, 0.0, 0.0, 0.0, 0.0, 0.0, 0.0, 0.0, 0.0, 0.0, 0.0, 0.0, 0.0, 0.0, 0.0, 0.0, 0.0, 0.0, 0.0, 0.0, 0.0, 0.0, 0.0, 0.0, 0.0, 0.0, 0.0, 0.0, 0.0, 0.0, 0.0, 0.0, 0.0, 0.0, 0.0, 0.0, 0.0, 0.0, 0.0, 0.0, 0.0, 0.0, 0.0, 0.0, 0.0, 0.0, 0.0, 0.0, 0.0, 0.0, 0.0, 0.0, 0.0, 0.0, 0.0, 0.0, 0.0, 0.0, 0.0, 0.0, 0.0, 0.0, 0.0, 0.0, 0.0, 0.0, 0.0, 0.0, 0.0, 0.0, 0.0, 0.0, 0.0, 0.0, 0.0, 0.0, 0.0, 0.0, 0.0, 0.0, 0.0, 0.0, 0.0, 0.0, 0.0, 0.0, 0.0, 0.0, 0.0, 0.0, 0.0, 0.0, 0.0, 0.0, 0.0, 0.0, 0.0, 0.0, 0.0, 0.0, 0.0, 0.0, 0.0, 0.0, 0.0, 0.0, 0.0, 0.0, 0.0, 0.0, 0.0, 0.0, 0.0, 0.0, 0.0, 0.0, 0.0, 0.0, 0.0, 0.0, 0.0, 0.0, 0.0, 0.0, 0.0, 0.0, 0.0, 0.0, 0.0, 0.0, 0.0, 0.0, 0.0, 0.0, 0.0, 0.0, 0.0, 0.0, 0.0, 0.0, 0.0, 0.0, 0.0, 0.0, 0.0, 0.0, 0.0, 0.0, 0.0, 0.0, 0.0, 0.0, 0.0, 0.0, 0.0, 0.0, 0.0, 0.0, 0.0, 0.0, 0.0, 0.0, 0.0, 0.0, 0.0, 0.0, 0.0, 0.0, 0.0, 0.0, 0.0, 0.0, 0.0, 0.0, 0.0, 0.0, 0.0, 0.0, 0.0, 0.0, 0.0, 0.0, 0.0, 0.0, 0.0, 0.0, 0.0, 0.0, 0.0, 0.0, 0.0, 0.0, 0.0, 0.0, 0.0, 0.0, 0.0, 0.0, 0.0, 0.0, 0.0, 0.0, 0.0, 0.0, 0.0, 0.0, 0.0, 0.0, 0.0, 0.0, 0.0, 0.0, 0.0, 0.0, 0.0, 0.0, 0.0, 0.0, 0.0, 0.0, 0.0, 0.0, 0.0, 0.0, 0.0, 0.0, 0.0, 0.0, 0.0, 0.0, 0.0, 0.0, 0.0, 0.0, 0.0, 0.0, 0.0, 0.0, 0.0, 0.0, 0.0, 0.0, 0.0, 0.0, 0.0, 0.0, 0.0, 0.0, 0.0, 0.0, 0.0, 0.0, 0.0, 0.0, 0.0, 0.0, 0.0, 0.0, 0.0, 0.0, 0.0, 0.0, 0.0, 0.0, 0.0, 0.0, 0.0, 0.0, 0.0, 0.0, 0.0, 0.0, 0.0, 0.0, 0.0, 0.0, 0.0, 0.0, 0.0, 0.0, 0.0, 0.0, 0.0, 0.0, 0.0, 0.0, 0.0, 0.0, 0.0, 0.0, 0.0, 0.0, 0.0, 0.0, 0.0])
me_circle_005.materials.append(mat_material_003)
me_circle_005.update()
me_circle = bpy.data.meshes.new('Circle')
me_circle.from_pydata([(0.0, 1.0, 0.0), (-0.1951, 0.9808, 0.0), (-0.3827, 0.9239, 0.0), (-0.5556, 0.8315, 0.0), (-0.7071, 0.7071, 0.0), (-0.8315, 0.5556, 0.0), (-0.9239, 0.3827, 0.0), (-0.9808, 0.1951, 0.0), (-1.0, 0.0, 0.0), (-0.9808, -0.1951, 0.0), (-0.9239, -0.3827, 0.0), (-0.8315, -0.5556, 0.0), (-0.7071, -0.7071, 0.0), (-0.5556, -0.8315, 0.0), (-0.3827, -0.9239, 0.0), (-0.1951, -0.9808, 0.0), (0.0, -1.0, 0.0), (-0.1855, 0.9326, 0.03457), (-0.04887, 0.9461, 0.03457), (-0.3639, 0.8785, 0.03457), (-0.5283, 0.7906, 0.03457), (-0.6724, 0.6724, 0.03457), (-0.7906, 0.5283, 0.03457), (-0.8785, 0.3639, 0.03457), (-0.9326, 0.1855, 0.03457), (-0.9509, 0.0, 0.03457), (-0.9326, -0.1855, 0.03457), (-0.8785, -0.3639, 0.03457), (-0.7906, -0.5283, 0.03457), (-0.6724, -0.6724, 0.03457), (-0.5283, -0.7906, 0.03457), (-0.3639, -0.8785, 0.03457), (-0.1855, -0.9326, 0.03457), (-0.04887, -0.9461, 0.03457), (-0.1951, 0.9808, 0.03457), (0.0, 1.0, 0.03457), (-0.3827, 0.9239, 0.03457), (-0.5556, 0.8315, 0.03457), (-0.7071, 0.7071, 0.03457), (-0.8315, 0.5556, 0.03457), (-0.9239, 0.3827, 0.03457), (-0.9808, 0.1951, 0.03457), (-1.0, 0.0, 0.03457), (-0.9808, -0.1951, 0.03457), (-0.9239, -0.3827, 0.03457), (-0.8315, -0.5556, 0.03457), (-0.7071, -0.7071, 0.03457), (-0.5556, -0.8315, 0.03457), (-0.3827, -0.9239, 0.03457), (-0.1951, -0.9808, 0.03457), (0.0, -1.0, 0.03457), (-0.1855, 0.9326, 0.06871), (-0.04887, 0.9461, 0.06871), (-0.3639, 0.8785, 0.06871), (-0.5283, 0.7906, 0.06871), (-0.6724, 0.6724, 0.06871), (-0.7906, 0.5283, 0.06871), (-0.8785, 0.3639, 0.06871), (-0.9326, 0.1855, 0.06871), (-0.9509, 0.0, 0.06871), (-0.9326, -0.1855, 0.06871), (-0.8785, -0.3639, 0.06871), (-0.7906, -0.5283, 0.06871), (-0.6724, -0.6724, 0.06871), (-0.5283, -0.7906, 0.06871), (-0.3639, -0.8785, 0.06871), (-0.1855, -0.9326, 0.06871), (-0.04887, -0.9461, 0.06871), (-0.04887, 0.0, 0.06871), (0.0, 0.0, 0.0)], [(66, 68), (65, 68), (64, 68), (63, 68), (62, 68), (61, 68), (60, 68), (59, 68), (58, 68), (57, 68), (56, 68), (55, 68), (54, 68), (53, 68), (51, 68), (15, 69), (14, 69), (13, 69), (12, 69), (11, 69), (10, 69), (9, 69), (8, 69), (7, 69), (6, 69), (5, 69), (4, 69), (3, 69), (2, 69), (1, 69)], [(1, 0, 69, 16, 15, 14, 13, 12, 11, 10, 9, 8, 7, 6, 5, 4, 3, 2), (18, 17, 51, 52), (10, 11, 45, 44), (3, 4, 38, 37), (11, 12, 46, 45), (4, 5, 39, 38), (12, 13, 47, 46), (5, 6, 40, 39), (13, 14, 48, 47), (6, 7, 41, 40), (14, 15, 49, 48), (7, 8, 42, 41), (0, 1, 34, 35), (15, 16, 50, 49), (8, 9, 43, 42), (1, 2, 36, 34), (16, 69, 0, 35, 50), (9, 10, 44, 43), (2, 3, 37, 36), (17, 18, 35, 34), (19, 17, 34, 36), (20, 19, 36, 37), (21, 20, 37, 38), (22, 21, 38, 39), (23, 22, 39, 40), (24, 23, 40, 41), (25, 24, 41, 42), (26, 25, 42, 43), (27, 26, 43, 44), (28, 27, 44, 45), (29, 28, 45, 46), (30, 29, 46, 47), (31, 30, 47, 48), (32, 31, 48, 49), (33, 32, 49, 50), (18, 33, 50, 35), (51, 53, 54, 55, 56, 57, 58, 59, 60, 61, 62, 63, 64, 65, 66, 67, 68, 52), (32, 33, 67, 66), (25, 26, 60, 59), (17, 19, 53, 51), (33, 18, 52, 68, 67), (26, 27, 61, 60), (19, 20, 54, 53), (27, 28, 62, 61), (20, 21, 55, 54), (28, 29, 63, 62), (21, 22, 56, 55), (29, 30, 64, 63), (22, 23, 57, 56), (30, 31, 65, 64), (23, 24, 58, 57), (31, 32, 66, 65), (24, 25, 59, 58)])
_uv = me_circle.uv_layers.new(name='UVMap')
_uv.uv.foreach_set('vector', [0.0, 0.0, 0.0, 0.0, 0.0, 0.0, 0.0, 0.0, 0.0, 0.0, 0.0, 0.0, 0.0, 0.0, 0.0, 0.0, 0.0, 0.0, 0.0, 0.0, 0.0, 0.0, 0.0, 0.0, 0.0, 0.0, 0.0, 0.0, 0.0, 0.0, 0.0, 0.0, 0.0, 0.0, 0.0, 0.0, 0.0, 0.0, 0.0, 0.0, 0.0, 0.0, 0.0, 0.0, 0.0, 0.0, 0.0, 0.0, 0.0, 0.0, 0.0, 0.0, 0.0, 0.0, 0.0, 0.0, 0.0, 0.0, 0.0, 0.0, 0.0, 0.0, 0.0, 0.0, 0.0, 0.0, 0.0, 0.0, 0.0, 0.0, 0.0, 0.0, 0.0, 0.0, 0.0, 0.0, 0.0, 0.0, 0.0, 0.0, 0.0, 0.0, 0.0, 0.0, 0.0, 0.0, 0.0, 0.0, 0.0, 0.0, 0.0, 0.0, 0.0, 0.0, 0.0, 0.0, 0.0, 0.0, 0.0, 0.0, 0.0, 0.0, 0.0, 0.0, 0.0, 0.0, 0.0, 0.0, 0.0, 0.0, 0.0, 0.0, 0.0, 0.0, 0.0, 0.0, 0.0, 0.0, 0.0, 0.0, 0.0, 0.0, 0.0, 0.0, 0.0, 0.0, 0.0, 0.0, 0.0, 0.0, 0.0, 0.0, 0.0, 0.0, 0.0, 0.0, 0.0, 0.0, 0.0, 0.0, 0.0, 0.0, 0.0, 0.0, 0.0, 0.0, 0.0, 0.0, 0.0, 0.0, 0.0, 0.0, 0.0, 0.0, 0.0, 0.0, 0.0, 0.0, 0.0, 0.0, 0.0, 0.0, 0.0, 0.0, 0.0, 0.0, 0.0, 0.0, 0.0, 0.0, 0.0, 0.0, 0.0, 0.0, 0.0, 0.0, 0.0, 0.0, 0.0, 0.0, 0.0, 0.0, 0.0, 0.0, 0.0, 0.0, 0.0, 0.0, 0.0, 0.0, 0.0, 0.0, 0.0, 0.0, 0.0, 0.0, 0.0, 0.0, 0.0, 0.0, 0.0, 0.0, 0.0, 0.0, 0.0, 0.0, 0.0, 0.0, 0.0, 0.0, 0.0, 0.0, 0.0, 0.0, 0.0, 0.0, 0.0, 0.0, 0.0, 0.0, 0.0, 0.0, 0.0, 0.0, 0.0, 0.0, 0.0, 0.0, 0.0, 0.0, 0.0, 0.0, 0.0, 0.0, 0.0, 0.0, 0.0, 0.0, 0.0, 0.0, 0.0, 0.0, 0.0, 0.0, 0.0, 0.0, 0.0, 0.0, 0.0, 0.0, 0.0, 0.0, 0.0, 0.0, 0.0, 0.0, 0.0, 0.0, 0.0, 0.0, 0.0, 0.0, 0.0, 0.0, 0.0, 0.0, 0.0, 0.0, 0.0, 0.0, 0.0, 0.0, 0.0, 0.0, 0.0, 0.0, 0.0, 0.0, 0.0, 0.0, 0.0, 0.0, 0.0, 0.0, 0.0, 0.0, 0.0, 0.0, 0.0, 0.0, 0.0, 0.0, 0.0, 0.0, 0.0, 0.0, 0.0, 0.0, 0.0, 0.0, 0.0, 0.0, 0.0, 0.0, 0.0, 0.0, 0.0, 0.0, 0.0, 0.0, 0.0, 0.0, 0.0, 0.0, 0.0, 0.0, 0.0, 0.0, 0.0, 0.0, 0.0, 0.0, 0.0, 0.0, 0.0, 0.0, 0.0, 0.0, 0.0, 0.0, 0.0, 0.0, 0.0, 0.0, 0.0, 0.0, 0.0, 0.0, 0.0, 0.0, 0.0, 0.0, 0.0, 0.0, 0.0, 0.0, 0.0, 0.0, 0.0, 0.0, 0.0, 0.0, 0.0, 0.0, 0.0, 0.0, 0.0, 0.0, 0.0, 0.0, 0.0, 0.0, 0.0, 0.0, 0.0, 0.0, 0.0, 0.0, 0.0, 0.0, 0.0, 0.0, 0.0, 0.0, 0.0, 0.0, 0.0, 0.0, 0.0, 0.0, 0.0, 0.0, 0.0, 0.0, 0.0, 0.0, 0.0, 0.0, 0.0, 0.0, 0.0, 0.0, 0.0, 0.0, 0.0, 0.0, 0.0, 0.0, 0.0, 0.0, 0.0, 0.0, 0.0, 0.0, 0.0, 0.0, 0.0, 0.0, 0.0, 0.0, 0.0, 0.0, 0.0, 0.0, 0.0, 0.0, 0.0, 0.0, 0.0, 0.0, 0.0, 0.0, 0.0, 0.0, 0.0, 0.0, 0.0, 0.0, 0.0, 0.0, 0.0, 0.0, 0.0, 0.0, 0.0, 0.0, 0.0, 0.0, 0.0, 0.0, 0.0, 0.0, 0.0, 0.0, 0.0, 0.0, 0.0, 0.0, 0.0, 0.0, 0.0, 0.0, 0.0, 0.0, 0.0, 0.0, 0.0, 0.0, 0.0, 0.0, 0.0, 0.0, 0.0, 0.0, 0.0, 0.0, 0.0, 0.0, 0.0, 0.0, 0.0, 0.0, 0.0, 0.0, 0.0, 0.0, 0.0, 0.0, 0.0, 0.0, 0.0, 0.0, 0.0, 0.0])
me_circle.materials.append(mat_material)
me_circle.update()

# ---- objects
ob_cube = bpy.data.objects.new('Cube', me_cube_001)
ob_capiteau = bpy.data.objects.new('capiteau', me_cube_002)
ob_circle_004 = bpy.data.objects.new('Circle.004', me_circle_005)
ob_circle = bpy.data.objects.new('Circle', me_circle)

# ---- transforms, parenting, visibility, modifiers, constraints
ob_cube.location = (0.0, 0.0, 0.0)
ob_cube.scale = (1.433, 1.306, 1.0)
ob_capiteau.location = (-1.576, -0.1544, 0.3206)
ob_circle_004.location = (0.0, 0.0, 1.298)
ob_circle_004.scale = (11.01, 11.01, 11.01)
ob_circle.location = (-1.705, -0.02949, 1.437)
ob_circle.scale = (6.358, 6.358, 6.358)

# ---- collection membership
scene.collection.objects.link(ob_cube)
scene.collection.objects.link(ob_capiteau)
scene.collection.objects.link(ob_circle_004)
scene.collection.objects.link(ob_circle)

# ---- scene / render settings (as saved in the file)
scene.frame_start = 1; scene.frame_end = 250; scene.frame_set(1)
scene.render.engine = 'BLENDER_EEVEE_NEXT'
scene.render.fps = 25
scene.cycles.sampling_pattern = 'TABULATED_SOBOL'
bpy.context.view_layer.update()

# ---- added for rendering (the .blend has no active camera and no usable light): camera, sun
cam_auto = bpy.data.cameras.new('AutoCamera')
cam_auto.lens = 50.0
cam_auto.sensor_width = 36.0
cam_auto.clip_end = 1000.0
ob_auto_camera = bpy.data.objects.new('AutoCamera', cam_auto)
scene.collection.objects.link(ob_auto_camera)
ob_auto_camera.location = (39.1555, -61.7509, 49.8972)
ob_auto_camera.rotation_euler = (1.09748, -7.21219e-08, 0.694738)
scene.camera = ob_auto_camera
light_auto_sun = bpy.data.lights.new('AutoSun', 'SUN')
light_auto_sun.energy = 3.0
light_auto_sun.angle = 0.0523599
ob_auto_sun = bpy.data.objects.new('AutoSun', light_auto_sun)
scene.collection.objects.link(ob_auto_sun)
ob_auto_sun.rotation_euler = (0.872665, 0.174533, 0.523599)
bpy.context.view_layer.update()
